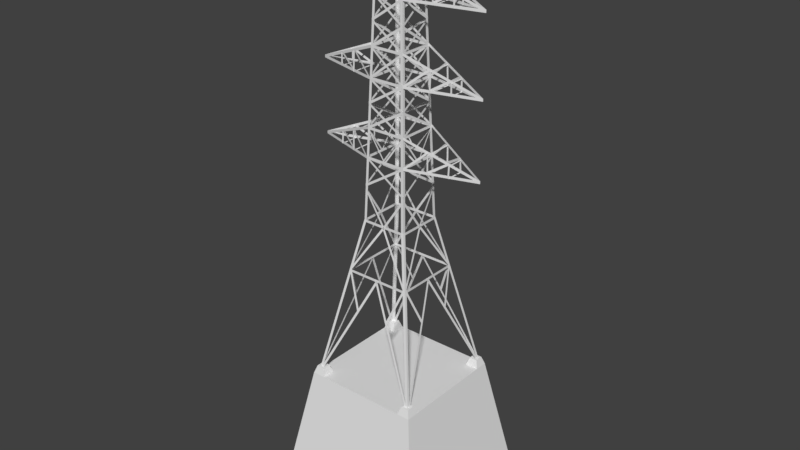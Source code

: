 # Source: generic_pylon_50m.blend  (saved by Blender 2.79.7; exported with 4.5.12 LTS)
import bpy
from mathutils import Matrix  # noqa: F401  (used for matrix-valued properties, if any)

bpy.ops.wm.read_factory_settings(use_empty=True)
scene = bpy.context.scene
scene.name = 'Scene'

# ---- collections
col_collection_1 = bpy.data.collections.new('Collection 1'); scene.collection.children.link(col_collection_1)

# ---- materials (node trees are filled in below, after node groups)
mat_material = bpy.data.materials.new('Material')
mat_material.alpha_threshold = 0.0
mat_material.use_transparent_shadow = False
mat_material.roughness = 0.5

# ---- node groups
ng_auto_smooth = bpy.data.node_groups.new('Auto Smooth', 'GeometryNodeTree')
_s = ng_auto_smooth.interface.new_socket(name='Geometry', in_out='OUTPUT', socket_type='NodeSocketGeometry')
_s = ng_auto_smooth.interface.new_socket(name='Geometry', in_out='INPUT', socket_type='NodeSocketGeometry')
_s = ng_auto_smooth.interface.new_socket(name='Angle', in_out='INPUT', socket_type='NodeSocketFloat')
_s.subtype = 'ANGLE'
_s.min_value = 0.0
_s.max_value = 3.142
ng_auto_smooth.is_modifier = True
_N = ng_auto_smooth.nodes; _L = ng_auto_smooth.links
n0 = _N.new('NodeGroupOutput'); n0.name = 'Group Output'; n0.location = (480, -100)
n1 = _N.new('NodeGroupInput'); n1.name = 'Group Input'; n1.location = (-420, -300)
n2 = _N.new('NodeGroupInput'); n2.name = 'Group Input.001'; n2.location = (-60, -100)
n3 = _N.new('GeometryNodeSetShadeSmooth'); n3.name = 'Set Shade Smooth'; n3.location = (120, -100)
n3.domain = 'EDGE'
n4 = _N.new('GeometryNodeSetShadeSmooth'); n4.name = 'Set Shade Smooth.001'; n4.location = (300, -100)
n5 = _N.new('GeometryNodeInputMeshEdgeAngle'); n5.name = 'Edge Angle'; n5.location = (-420, -220)
n6 = _N.new('GeometryNodeInputEdgeSmooth'); n6.name = 'Is Edge Smooth'; n6.location = (-60, -160)
n7 = _N.new('GeometryNodeInputShadeSmooth'); n7.name = 'Is Face Smooth'; n7.location = (-240, -340)
n8 = _N.new('FunctionNodeBooleanMath'); n8.name = 'Boolean Math'; n8.location = (-60, -220)
n9 = _N.new('FunctionNodeCompare'); n9.name = 'Compare'; n9.location = (-240, -180)
n9.operation = 'LESS_EQUAL'
_L.new(n5.outputs[0], n9.inputs[0])
_L.new(n4.outputs[0], n0.inputs[0])
_L.new(n1.outputs[1], n9.inputs[1])
_L.new(n9.outputs[0], n8.inputs[0])
_L.new(n7.outputs[0], n8.inputs[1])
_L.new(n2.outputs[0], n3.inputs[0])
_L.new(n6.outputs[0], n3.inputs[1])
_L.new(n3.outputs[0], n4.inputs[0])
_L.new(n8.outputs[0], n3.inputs[2])
n0.is_active_output = True

# ---- material node trees

# ---- world
world_world = bpy.data.worlds.new('World'); scene.world = world_world
world_world.color = (0.05088, 0.05088, 0.05088)
world_world.use_sun_shadow = False
world_world.sun_shadow_jitter_overblur = 0.0

# ---- meshes
me_pylon_mesh = bpy.data.meshes.new('Pylon.mesh')
me_pylon_mesh.from_pydata([(-6.3, 2e-07, -6.3), (-2.6, 18.4, -2.6), (6.3, 2e-07, -6.3), (2.6, 18.4, -2.6), (0.0, 12.6, -3.77), (-3.77, 12.6, -3.77), (3.77, 12.6, -3.77), (-2.1, 8.4, -4.6), (2.1, 8.4, -4.6), (0.0, 18.4, -2.6), (-1.6, 48.3, -1.6), (1.6, 48.3, -1.6), (-2.25, 28.4, -2.25), (-10.0, 25.2, 1e-06), (10.0, 25.2, 1e-06), (2.25, 28.4, -2.25), (-10.0, 33.6, 1.5e-06), (-1.98, 36.8, -1.98), (1.98, 36.8, -1.98), (10.0, 33.6, 1.5e-06), (-10.0, 42.0, 1.8e-06), (-1.7, 45.2, -1.7), (10.0, 42.0, 1.8e-06), (1.7, 45.2, -1.7), (-2.36, 25.2, -2.37), (2.48, 22.1, -2.48), (2.36, 25.2, -2.37), (-2.48, 22.1, -2.48), (0.0, 25.2, -2.37), (-2.08, 33.6, -2.1), (2.17, 31.0, -2.2), (2.08, 33.6, -2.1), (-2.17, 31.0, -2.2), (1.9, 39.4, 1.9), (-1.9, 39.4, 1.9), (1.8, 42.0, -1.8), (-1.8, 42.0, -1.8), (-4.7, 27.3, -1.6), (-4.7, 25.2, -1.6), (-6.8, 26.5, -0.9), (-6.8, 25.2, -1.0), (4.7, 27.3, -1.6), (4.7, 25.2, -1.6), (6.8, 26.5, -0.9), (6.8, 25.2, -1.0), (-4.7, 35.7, -1.3), (-4.7, 33.6, -1.4), (-6.8, 34.9, -0.8), (-6.8, 33.6, -0.8), (4.7, 35.7, -1.3), (4.7, 33.6, -1.4), (6.8, 34.9, -0.8), (6.8, 33.6, -0.8), (-4.7, 44.0, -1.1), (-4.7, 42.0, -1.1), (-6.8, 43.2, -0.6), (-6.8, 42.0, -0.7), (4.7, 44.0, -1.1), (4.7, 42.0, -1.1), (6.8, 43.2, -0.6), (6.8, 42.0, -0.7), (-6.3, -2e-07, 6.3), (-2.6, 18.4, 2.6), (6.3, -2e-07, 6.3), (2.6, 18.4, 2.6), (0.0, 12.6, 3.77), (-3.77, 12.6, 3.77), (3.77, 12.6, 3.77), (-2.1, 8.4, 4.6), (2.1, 8.4, 4.6), (0.0, 18.4, 2.6), (-1.6, 48.3, 1.6), (1.6, 48.3, 1.6), (-2.25, 28.4, 2.25), (2.25, 28.4, 2.25), (-1.98, 36.8, 1.98), (1.98, 36.8, 1.98), (-1.7, 45.2, 1.7), (1.7, 45.2, 1.7), (-2.36, 25.2, 2.37), (2.48, 22.1, 2.48), (2.36, 25.2, 2.37), (-2.48, 22.1, 2.48), (0.0, 25.2, 2.37), (-2.08, 33.6, 2.1), (2.17, 31.0, 2.2), (2.08, 33.6, 2.1), (-2.17, 31.0, 2.2), (1.9, 39.4, -1.9), (-1.9, 39.4, -1.9), (1.8, 42.0, 1.8), (-1.8, 42.0, 1.8), (-4.7, 27.3, 1.6), (-4.7, 25.2, 1.6), (-6.8, 26.5, 0.9), (-6.8, 25.2, 1.0), (4.7, 27.3, 1.6), (4.7, 25.2, 1.6), (6.8, 26.5, 0.9), (6.8, 25.2, 1.0), (-4.7, 35.7, 1.3), (-4.7, 33.6, 1.4), (-6.8, 34.9, 0.8), (-6.8, 33.6, 0.8), (4.7, 35.7, 1.3), (4.7, 33.6, 1.4), (6.8, 34.9, 0.8), (6.8, 33.6, 0.8), (-4.7, 44.0, 1.1), (-4.7, 42.0, 1.1), (-6.8, 43.2, 0.6), (-6.8, 42.0, 0.7), (4.7, 44.0, 1.1), (4.7, 42.0, 1.1), (6.8, 43.2, 0.6), (6.8, 42.0, 0.7), (3.77, 12.6, 5e-07), (-3.77, 12.6, 5e-07), (-4.6, 8.4, -2.1), (4.6, 8.4, 2.1), (4.6, 8.4, -2.1), (-4.6, 8.4, 2.1), (2.6, 18.4, 8e-07), (-2.6, 18.4, 8e-07), (-6.0, -2e-07, 6.3), (-2.3, 18.4, 2.6), (6.0, -2e-07, 6.3), (2.3, 18.4, 2.6), (-6.0, 2e-07, -6.3), (-2.3, 18.4, -2.6), (6.0, 2e-07, -6.3), (2.3, 18.4, -2.6), (-1.3, 48.3, 1.6), (-1.3, 48.3, -1.6), (1.3, 48.3, 1.6), (1.3, 48.3, -1.6), (0.3, 12.6, 3.77), (0.3, 12.6, -3.77), (-0.3, 12.6, 3.77), (-0.3, 12.6, -3.77), (-3.5, 12.6, 3.77), (-1.8, 8.4, 4.6), (-3.5, 12.6, -3.77), (-1.8, 8.4, -4.6), (3.5, 12.6, 3.77), (1.8, 8.4, 4.6), (3.5, 12.6, -3.77), (1.8, 8.4, -4.6), (-3.77, 12.3, -3.77), (3.77, 12.3, -3.77), (-3.77, 12.3, 3.77), (3.77, 12.3, 3.77), (0.3, 18.4, 2.6), (0.3, 18.4, -2.6), (-0.3, 18.4, 2.6), (-0.3, 18.4, -2.6), (-2.6, 18.1, 2.6), (2.6, 18.1, 2.6), (-2.6, 18.1, -2.6), (2.6, 18.1, -2.6), (-2.25, 28.7, -2.25), (-10.0, 25.5, 1e-06), (10.0, 25.5, 1e-06), (2.25, 28.7, -2.25), (-10.0, 33.9, 1.5e-06), (-1.98, 37.1, -1.98), (1.98, 37.1, -1.98), (10.0, 33.9, 1.5e-06), (-10.0, 42.3, 1.8e-06), (-1.7, 45.5, -1.7), (10.0, 42.3, 1.8e-06), (1.7, 45.5, -1.7), (1.8, 42.3, 1.8), (-1.8, 42.3, 1.8), (1.8, 42.3, -1.8), (-1.8, 42.3, -1.8), (2.08, 33.9, 2.1), (-2.08, 33.9, 2.1), (2.08, 33.9, -2.1), (-2.08, 33.9, -2.1), (2.36, 25.5, 2.37), (-2.36, 25.5, 2.37), (2.36, 25.5, -2.37), (-2.36, 25.5, -2.37), (1.7, 45.5, 1.7), (-1.7, 45.5, 1.7), (1.98, 37.1, 1.98), (-1.98, 37.1, 1.98), (2.25, 28.7, 2.25), (-2.25, 28.7, 2.25), (-1.6, 48.6, -1.6), (1.6, 48.6, -1.6), (2.48, 22.4, -2.48), (-2.48, 22.4, -2.48), (2.17, 31.3, -2.2), (-2.17, 31.3, -2.2), (-1.6, 48.6, 1.6), (1.6, 48.6, 1.6), (2.48, 22.4, 2.48), (-2.48, 22.4, 2.48), (2.17, 31.3, 2.2), (-2.17, 31.3, 2.2), (1.9, 39.7, 1.9), (-1.9, 39.7, 1.9), (-1.9, 39.7, -1.9), (1.9, 39.7, -1.9), (0.0, 50.1, 0.3), (-1.3, 48.6, 1.6), (0.0, 50.4, 2.3e-06), (1.3, 48.6, 1.6), (-1.3, 48.6, -1.6), (1.3, 48.6, -1.6), (0.0, 50.1, -0.2), (-2.48, 21.7, 2.48), (-2.48, 21.7, -2.48), (2.48, 21.7, 2.48), (2.48, 21.7, -2.48), (-4.7, 25.5, -1.6), (-6.8, 26.8, -0.9), (4.7, 25.5, -1.6), (6.8, 26.8, -0.9), (-4.7, 33.9, -1.4), (-6.8, 35.2, -0.8), (4.7, 33.9, -1.4), (6.8, 35.2, -0.8), (-4.7, 42.3, -1.1), (-6.8, 43.5, -0.6), (4.7, 42.3, -1.1), (6.8, 43.5, -0.6), (-4.7, 25.5, 1.6), (-6.8, 26.8, 0.9), (4.7, 25.5, 1.6), (6.8, 26.8, 0.9), (-4.7, 33.9, 1.4), (-6.8, 35.2, 0.8), (4.7, 33.9, 1.4), (6.8, 35.2, 0.8), (-4.7, 42.3, 1.1), (-6.8, 43.5, 0.6), (4.7, 42.3, 1.1), (6.8, 43.5, 0.6), (4.7, 44.3, 1.1), (-4.7, 44.3, 1.1), (4.7, 36.0, 1.3), (-4.7, 36.0, 1.3), (4.7, 27.6, 1.6), (-4.7, 27.6, 1.6), (0.0, 25.5, 2.37), (4.7, 44.3, -1.1), (-4.7, 44.3, -1.1), (4.7, 36.0, -1.3), (-4.7, 36.0, -1.3), (4.7, 27.6, -1.6), (-4.7, 27.6, -1.6), (0.0, 25.5, -2.37), (-4.9, 27.3, -1.6), (-4.9, 25.2, -1.6), (-7.0, 26.5, -0.9), (-7.0, 25.2, -1.0), (-4.9, 35.7, -1.3), (-4.9, 33.6, -1.4), (-7.0, 34.9, -0.8), (-7.0, 33.6, -0.8), (-4.9, 44.0, -1.1), (-4.9, 42.0, -1.1), (-7.0, 43.2, -0.6), (-7.0, 42.0, -0.7), (-4.9, 27.3, 1.6), (-4.9, 25.2, 1.6), (-7.0, 26.5, 0.9), (-7.0, 25.2, 1.0), (-4.9, 35.7, 1.3), (-4.9, 33.6, 1.4), (-7.0, 34.9, 0.8), (-7.0, 33.6, 0.8), (-4.9, 44.0, 1.1), (-4.9, 42.0, 1.1), (-7.0, 43.2, 0.6), (-7.0, 42.0, 0.7), (4.9, 27.3, -1.6), (4.9, 25.2, -1.6), (7.0, 26.5, -0.9), (7.0, 25.2, -1.0), (4.9, 35.7, -1.3), (4.9, 33.6, -1.4), (7.0, 34.9, -0.8), (7.0, 33.6, -0.8), (4.9, 44.0, -1.1), (4.9, 42.0, -1.1), (7.0, 43.2, -0.6), (7.0, 42.0, -0.7), (4.9, 27.3, 1.6), (4.9, 25.2, 1.6), (7.0, 26.5, 0.9), (7.0, 25.2, 1.0), (4.9, 35.7, 1.3), (4.9, 33.6, 1.4), (7.0, 34.9, 0.8), (7.0, 33.6, 0.8), (4.9, 44.0, 1.1), (4.9, 42.0, 1.1), (7.0, 43.2, 0.6), (7.0, 42.0, 0.7), (2.36, 25.5, 1e-06), (-2.36, 25.5, 1e-06), (2.6, 18.4, 0.3), (-2.6, 18.4, 0.3), (2.6, 18.4, -0.3), (-2.6, 18.4, -0.3), (0.2, 50.1, 2.3e-06), (1.6, 48.6, 1.3), (1.6, 48.6, -1.3), (-1.6, 48.6, 1.3), (-1.6, 48.6, -1.3), (-0.3, 50.1, 2.3e-06), (3.77, 12.6, 3.5), (-3.77, 12.6, 3.5), (3.77, 12.6, -3.5), (-3.77, 12.6, -3.5), (4.6, 8.4, 1.8), (-4.6, 8.4, 1.8), (4.6, 8.4, -1.8), (-4.6, 8.4, -1.8), (3.77, 12.6, -0.3), (-3.77, 12.6, -0.3), (3.77, 12.6, 0.3), (-3.77, 12.6, 0.3), (1.6, 48.3, 1.3), (-1.6, 48.3, 1.3), (1.6, 48.3, -1.3), (-1.6, 48.3, -1.3), (2.6, 18.4, 2.3), (6.3, -2e-07, 6.0), (2.6, 18.4, -2.3), (6.3, 2e-07, -6.0), (-2.6, 18.4, 2.3), (-6.3, -2e-07, 6.0), (-2.6, 18.4, -2.3), (-6.3, 2e-07, -6.0), (-2.36, 25.2, 1e-06), (2.36, 25.2, 1e-06)], [], [(62, 61, 124, 125), (64, 127, 126, 63), (128, 0, 1, 129), (3, 2, 130, 131), (71, 62, 125, 132), (10, 133, 129, 1), (72, 134, 127, 64), (11, 3, 131, 135), (65, 61, 124, 136), (4, 137, 128, 0), (63, 65, 138, 126), (2, 130, 139, 4), (68, 141, 140, 66), (7, 5, 142, 143), (69, 67, 144, 145), (8, 147, 146, 6), (6, 149, 148, 5), (67, 66, 150, 151), (70, 66, 140, 152), (9, 153, 142, 5), (70, 154, 144, 67), (9, 6, 146, 155), (64, 62, 156, 157), (3, 159, 158, 1), (13, 12, 160, 161), (15, 14, 162, 163), (17, 16, 164, 165), (19, 18, 166, 167), (21, 169, 168, 20), (23, 22, 170, 171), (90, 172, 170, 22), (91, 20, 168, 173), (35, 22, 170, 174), (36, 175, 168, 20), (86, 176, 167, 19), (84, 177, 164, 16), (31, 19, 167, 178), (29, 179, 164, 16), (81, 180, 162, 14), (79, 13, 161, 181), (26, 182, 162, 14), (24, 13, 161, 183), (78, 184, 170, 22), (77, 20, 168, 185), (76, 186, 167, 19), (75, 16, 164, 187), (74, 188, 162, 14), (73, 13, 161, 189), (11, 10, 190, 191), (25, 24, 183, 192), (27, 193, 182, 26), (30, 194, 179, 29), (32, 195, 178, 31), (72, 197, 196, 71), (80, 198, 181, 79), (82, 81, 180, 199), (85, 200, 177, 84), (87, 86, 176, 201), (91, 90, 172, 173), (36, 175, 174, 35), (86, 84, 177, 176), (31, 178, 179, 29), (81, 180, 181, 79), (26, 24, 183, 182), (77, 185, 197, 72), (78, 71, 196, 184), (91, 173, 184, 78), (90, 77, 185, 172), (84, 177, 186, 76), (86, 75, 187, 176), (78, 77, 185, 184), (76, 186, 187, 75), (85, 73, 189, 200), (87, 201, 188, 74), (74, 188, 189, 73), (21, 169, 191, 11), (23, 10, 190, 171), (36, 23, 171, 175), (35, 174, 169, 21), (29, 18, 166, 179), (31, 17, 165, 178), (23, 171, 169, 21), (18, 166, 165, 17), (30, 12, 160, 194), (32, 195, 163, 15), (15, 12, 160, 163), (75, 33, 202, 187), (76, 186, 203, 34), (91, 173, 202, 33), (90, 34, 203, 172), (89, 18, 166, 204), (88, 17, 165, 205), (89, 35, 174, 204), (88, 205, 175, 36), (196, 207, 206, 208), (208, 206, 209, 197), (208, 212, 210, 190), (191, 211, 212, 208), (82, 213, 154, 70), (27, 9, 155, 214), (80, 70, 152, 215), (25, 216, 153, 9), (39, 218, 217, 38), (43, 220, 219, 42), (47, 222, 221, 46), (51, 50, 223, 224), (55, 54, 225, 226), (59, 58, 227, 228), (94, 93, 229, 230), (98, 232, 231, 97), (102, 234, 233, 101), (106, 105, 235, 236), (110, 109, 237, 238), (114, 240, 239, 113), (112, 90, 172, 241), (108, 242, 173, 91), (104, 243, 176, 86), (100, 84, 177, 244), (96, 245, 180, 81), (92, 79, 181, 246), (83, 74, 188, 247), (83, 247, 189, 73), (57, 35, 174, 248), (53, 249, 175, 36), (49, 31, 178, 250), (45, 251, 179, 29), (41, 26, 182, 252), (37, 253, 183, 24), (28, 254, 163, 15), (28, 12, 160, 254), (38, 256, 255, 37), (40, 258, 257, 39), (46, 260, 259, 45), (48, 262, 261, 47), (54, 264, 263, 53), (56, 266, 265, 55), (93, 92, 267, 268), (95, 94, 269, 270), (101, 100, 271, 272), (103, 102, 273, 274), (109, 108, 275, 276), (111, 110, 277, 278), (42, 41, 279, 280), (44, 43, 281, 282), (50, 49, 283, 284), (52, 51, 285, 286), (58, 57, 287, 288), (60, 59, 289, 290), (97, 292, 291, 96), (99, 294, 293, 98), (105, 296, 295, 104), (107, 298, 297, 106), (113, 300, 299, 112), (115, 302, 301, 114), (340, 15, 163, 303), (340, 303, 188, 74), (339, 304, 160, 12), (339, 73, 189, 304), (80, 215, 305, 122), (82, 123, 306, 213), (25, 122, 307, 216), (27, 214, 308, 123), (197, 310, 309, 208), (208, 309, 311, 191), (208, 314, 312, 196), (190, 313, 314, 208), (33, 35, 174, 202), (88, 205, 172, 90), (33, 18, 166, 202), (88, 205, 186, 76), (91, 173, 204, 89), (36, 34, 203, 175), (75, 187, 204, 89), (17, 34, 203, 165), (74, 15, 163, 188), (30, 74, 188, 194), (85, 200, 163, 15), (76, 186, 166, 18), (78, 184, 171, 23), (86, 176, 166, 18), (31, 76, 186, 178), (90, 23, 171, 172), (35, 78, 184, 174), (78, 11, 191, 184), (23, 72, 197, 171), (73, 189, 160, 12), (32, 73, 189, 195), (87, 12, 160, 201), (75, 17, 165, 187), (77, 21, 169, 185), (84, 177, 165, 17), (29, 179, 187, 75), (91, 173, 169, 21), (36, 77, 185, 175), (77, 185, 190, 10), (21, 71, 196, 169), (81, 26, 182, 180), (79, 181, 183, 24), (86, 176, 178, 31), (84, 29, 179, 177), (35, 174, 172, 90), (36, 91, 173, 175), (32, 84, 177, 195), (87, 201, 179, 29), (27, 79, 181, 193), (82, 199, 183, 24), (71, 196, 190, 10), (30, 194, 176, 86), (85, 31, 178, 200), (25, 192, 180, 81), (80, 26, 182, 198), (72, 11, 191, 197), (64, 157, 159, 3), (62, 1, 158, 156), (122, 67, 315, 307), (123, 308, 316, 66), (122, 305, 317, 6), (123, 5, 318, 306), (66, 5, 148, 150), (67, 151, 149, 6), (119, 319, 315, 67), (121, 66, 316, 320), (120, 6, 317, 321), (118, 322, 318, 5), (63, 332, 323, 116), (61, 117, 324, 336), (116, 325, 334, 2), (338, 326, 117, 0), (72, 64, 331, 327), (71, 328, 335, 62), (11, 329, 333, 3), (10, 1, 337, 330), (64, 63, 332, 331), (3, 333, 334, 2), (62, 335, 336, 61), (1, 0, 338, 337), (108, 53, 263, 275), (110, 55, 265, 277), (100, 45, 259, 271), (102, 47, 261, 273), (94, 39, 257, 269), (92, 37, 255, 267), (111, 278, 266, 56), (109, 276, 264, 54), (103, 274, 262, 48), (101, 272, 260, 46), (95, 270, 258, 40), (93, 268, 256, 38), (112, 299, 287, 57), (114, 301, 289, 59), (104, 295, 283, 49), (106, 297, 285, 51), (98, 293, 281, 43), (96, 291, 279, 41), (113, 58, 288, 300), (115, 60, 290, 302), (105, 50, 284, 296), (107, 52, 286, 298), (97, 42, 280, 292), (99, 44, 282, 294)])
_uv = me_pylon_mesh.uv_layers.new(name='UVMap')
_uv.uv.foreach_set('vector', [0.6481, 0.4411, 0.8675, 0.4411, 0.8675, 0.6605, 0.6481, 0.6605, 0.6481, 0.4411, 0.8675, 0.4411, 0.8675, 0.6605, 0.6481, 0.6605, 0.6481, 0.4411, 0.8675, 0.4411, 0.8675, 0.6605, 0.6481, 0.6605, 0.6481, 0.4411, 0.8675, 0.4411, 0.8675, 0.6605, 0.6481, 0.6605, 0.6481, 0.4411, 0.8675, 0.4411, 0.8675, 0.6605, 0.6481, 0.6605, 0.6481, 0.4411, 0.8675, 0.4411, 0.8675, 0.6605, 0.6481, 0.6605, 0.6481, 0.4411, 0.8675, 0.4411, 0.8675, 0.6605, 0.6481, 0.6605, 0.6481, 0.4411, 0.8675, 0.4411, 0.8675, 0.6605, 0.6481, 0.6605, 0.6481, 0.4411, 0.6481, 0.6605, 0.8675, 0.6605, 0.8675, 0.4411, 0.6481, 0.4411, 0.6481, 0.6605, 0.8675, 0.6605, 0.8675, 0.4411, 0.6481, 0.4411, 0.6481, 0.6605, 0.8675, 0.6605, 0.8675, 0.4411, 0.6481, 0.4411, 0.6481, 0.6605, 0.8675, 0.6605, 0.8675, 0.4411, 0.6481, 0.4411, 0.8675, 0.4411, 0.8675, 0.6605, 0.6481, 0.6605, 0.6481, 0.4411, 0.8675, 0.4411, 0.8675, 0.6605, 0.6481, 0.6605, 0.6481, 0.4411, 0.8675, 0.4411, 0.8675, 0.6605, 0.6481, 0.6605, 0.6481, 0.4411, 0.8675, 0.4411, 0.8675, 0.6605, 0.6481, 0.6605, 0.6481, 0.4411, 0.8675, 0.4411, 0.8675, 0.6605, 0.6481, 0.6605, 0.6481, 0.4411, 0.8675, 0.4411, 0.8675, 0.6605, 0.6481, 0.6605, 0.6481, 0.4411, 0.8675, 0.4411, 0.8675, 0.6605, 0.6481, 0.6605, 0.6481, 0.4411, 0.8675, 0.4411, 0.8675, 0.6605, 0.6481, 0.6605, 0.6481, 0.4411, 0.8675, 0.4411, 0.8675, 0.6605, 0.6481, 0.6605, 0.6481, 0.4411, 0.8675, 0.4411, 0.8675, 0.6605, 0.6481, 0.6605, 0.6481, 0.4411, 0.8675, 0.4411, 0.8675, 0.6605, 0.6481, 0.6605, 0.6481, 0.4411, 0.8675, 0.4411, 0.8675, 0.6605, 0.6481, 0.6605, 0.6481, 0.4411, 0.8675, 0.4411, 0.8675, 0.6605, 0.6481, 0.6605, 0.6481, 0.4411, 0.8675, 0.4411, 0.8675, 0.6605, 0.6481, 0.6605, 0.6481, 0.4411, 0.8675, 0.4411, 0.8675, 0.6605, 0.6481, 0.6605, 0.6481, 0.4411, 0.8675, 0.4411, 0.8675, 0.6605, 0.6481, 0.6605, 0.6481, 0.4411, 0.8675, 0.4411, 0.8675, 0.6605, 0.6481, 0.6605, 0.6481, 0.4411, 0.8675, 0.4411, 0.8675, 0.6605, 0.6481, 0.6605, 0.6481, 0.4411, 0.8675, 0.4411, 0.8675, 0.6605, 0.6481, 0.6605, 0.6481, 0.4411, 0.8675, 0.4411, 0.8675, 0.6605, 0.6481, 0.6605, 0.6481, 0.4411, 0.8675, 0.4411, 0.8675, 0.6605, 0.6481, 0.6605, 0.6481, 0.4411, 0.8675, 0.4411, 0.8675, 0.6605, 0.6481, 0.6605, 0.6481, 0.4411, 0.6481, 0.6605, 0.8675, 0.6605, 0.8675, 0.4411, 0.6481, 0.4411, 0.8675, 0.4411, 0.8675, 0.6605, 0.6481, 0.6605, 0.6481, 0.4411, 0.6481, 0.6605, 0.8675, 0.6605, 0.8675, 0.4411, 0.6481, 0.4411, 0.6481, 0.6605, 0.8675, 0.6605, 0.8675, 0.4411, 0.6481, 0.4411, 0.8675, 0.4411, 0.8675, 0.6605, 0.6481, 0.6605, 0.6481, 0.4411, 0.8675, 0.4411, 0.8675, 0.6605, 0.6481, 0.6605, 0.6481, 0.4411, 0.6481, 0.6605, 0.8675, 0.6605, 0.8675, 0.4411, 0.6481, 0.4411, 0.6481, 0.6605, 0.8675, 0.6605, 0.8675, 0.4411, 0.6481, 0.4411, 0.8675, 0.4411, 0.8675, 0.6605, 0.6481, 0.6605, 0.6481, 0.4411, 0.8675, 0.4411, 0.8675, 0.6605, 0.6481, 0.6605, 0.6481, 0.4411, 0.6481, 0.6605, 0.8675, 0.6605, 0.8675, 0.4411, 0.6481, 0.4411, 0.6481, 0.6605, 0.8675, 0.6605, 0.8675, 0.4411, 0.6481, 0.4411, 0.8675, 0.4411, 0.8675, 0.6605, 0.6481, 0.6605, 0.6481, 0.4411, 0.8675, 0.4411, 0.8675, 0.6605, 0.6481, 0.6605, 0.6481, 0.4411, 0.8675, 0.4411, 0.8675, 0.6605, 0.6481, 0.6605, 0.6481, 0.4411, 0.6481, 0.6605, 0.8675, 0.6605, 0.8675, 0.4411, 0.6481, 0.4411, 0.6481, 0.6605, 0.8675, 0.6605, 0.8675, 0.4411, 0.6481, 0.4411, 0.6481, 0.6605, 0.8675, 0.6605, 0.8675, 0.4411, 0.6481, 0.4411, 0.8675, 0.4411, 0.8675, 0.6605, 0.6481, 0.6605, 0.6481, 0.4411, 0.8675, 0.4411, 0.8675, 0.6605, 0.6481, 0.6605, 0.6481, 0.4411, 0.6481, 0.6605, 0.8675, 0.6605, 0.8675, 0.4411, 0.6481, 0.4411, 0.6481, 0.6605, 0.8675, 0.6605, 0.8675, 0.4411, 0.6481, 0.4411, 0.8675, 0.4411, 0.8675, 0.6605, 0.6481, 0.6605, 0.6481, 0.4411, 0.8675, 0.4411, 0.8675, 0.6605, 0.6481, 0.6605, 0.6481, 0.4411, 0.6481, 0.6605, 0.8675, 0.6605, 0.8675, 0.4411, 0.6481, 0.4411, 0.6481, 0.6605, 0.8675, 0.6605, 0.8675, 0.4411, 0.6481, 0.4411, 0.8675, 0.4411, 0.8675, 0.6605, 0.6481, 0.6605, 0.6481, 0.4411, 0.8675, 0.4411, 0.8675, 0.6605, 0.6481, 0.6605, 0.6481, 0.4411, 0.8675, 0.4411, 0.8675, 0.6605, 0.6481, 0.6605, 0.6481, 0.4411, 0.8675, 0.4411, 0.8675, 0.6605, 0.6481, 0.6605, 0.6481, 0.4411, 0.8675, 0.4411, 0.8675, 0.6605, 0.6481, 0.6605, 0.6481, 0.4411, 0.8675, 0.4411, 0.8675, 0.6605, 0.6481, 0.6605, 0.6481, 0.4411, 0.6481, 0.6605, 0.8675, 0.6605, 0.8675, 0.4411, 0.6481, 0.4411, 0.6481, 0.6605, 0.8675, 0.6605, 0.8675, 0.4411, 0.6481, 0.4411, 0.6481, 0.6605, 0.8675, 0.6605, 0.8675, 0.4411, 0.6481, 0.4411, 0.6481, 0.6605, 0.8675, 0.6605, 0.8675, 0.4411, 0.6481, 0.4411, 0.8675, 0.4411, 0.8675, 0.6605, 0.6481, 0.6605, 0.6481, 0.4411, 0.6481, 0.6605, 0.8675, 0.6605, 0.8675, 0.4411, 0.6481, 0.4411, 0.8675, 0.4411, 0.8675, 0.6605, 0.6481, 0.6605, 0.6481, 0.4411, 0.8675, 0.4411, 0.8675, 0.6605, 0.6481, 0.6605, 0.6481, 0.4411, 0.8675, 0.4411, 0.8675, 0.6605, 0.6481, 0.6605, 0.6481, 0.4411, 0.6481, 0.6605, 0.8675, 0.6605, 0.8675, 0.4411, 0.6481, 0.4411, 0.6481, 0.6605, 0.8675, 0.6605, 0.8675, 0.4411, 0.6481, 0.4411, 0.6481, 0.6605, 0.8675, 0.6605, 0.8675, 0.4411, 0.6481, 0.4411, 0.6481, 0.6605, 0.8675, 0.6605, 0.8675, 0.4411, 0.6481, 0.4411, 0.6481, 0.6605, 0.8675, 0.6605, 0.8675, 0.4411, 0.6481, 0.4411, 0.8675, 0.4411, 0.8675, 0.6605, 0.6481, 0.6605, 0.6481, 0.4411, 0.8675, 0.4411, 0.8675, 0.6605, 0.6481, 0.6605, 0.6481, 0.4411, 0.8675, 0.4411, 0.8675, 0.6605, 0.6481, 0.6605, 0.6481, 0.4411, 0.6481, 0.6605, 0.8675, 0.6605, 0.8675, 0.4411, 0.6481, 0.4411, 0.6481, 0.6605, 0.8675, 0.6605, 0.8675, 0.4411, 0.6481, 0.4411, 0.8675, 0.4411, 0.8675, 0.6605, 0.6481, 0.6605, 0.6481, 0.4411, 0.8675, 0.4411, 0.8675, 0.6605, 0.6481, 0.6605, 0.6481, 0.4411, 0.8675, 0.4411, 0.8675, 0.6605, 0.6481, 0.6605, 0.6481, 0.4411, 0.8675, 0.4411, 0.8675, 0.6605, 0.6481, 0.6605, 0.6481, 0.4411, 0.8675, 0.4411, 0.8675, 0.6605, 0.6481, 0.6605, 0.6481, 0.4411, 0.6481, 0.6605, 0.8675, 0.6605, 0.8675, 0.4411, 0.6481, 0.4411, 0.8675, 0.4411, 0.8675, 0.6605, 0.6481, 0.6605, 0.6481, 0.4411, 0.8675, 0.4411, 0.8675, 0.6605, 0.6481, 0.6605, 0.6481, 0.4411, 0.8675, 0.4411, 0.8675, 0.6605, 0.6481, 0.6605, 0.6481, 0.4411, 0.8675, 0.4411, 0.8675, 0.6605, 0.6481, 0.6605, 0.6481, 0.4411, 0.8675, 0.4411, 0.8675, 0.6605, 0.6481, 0.6605, 0.6481, 0.4411, 0.8675, 0.4411, 0.8675, 0.6605, 0.6481, 0.6605, 0.6481, 0.4411, 0.8675, 0.4411, 0.8675, 0.6605, 0.6481, 0.6605, 0.6481, 0.4411, 0.8675, 0.4411, 0.8675, 0.6605, 0.6481, 0.6605, 0.6481, 0.4411, 0.8675, 0.4411, 0.8675, 0.6605, 0.6481, 0.6605, 0.6481, 0.4411, 0.8675, 0.4411, 0.8675, 0.6605, 0.6481, 0.6605, 0.6481, 0.4411, 0.8675, 0.4411, 0.8675, 0.6605, 0.6481, 0.6605, 0.6481, 0.4411, 0.8675, 0.4411, 0.8675, 0.6605, 0.6481, 0.6605, 0.6481, 0.4411, 0.6481, 0.6605, 0.8675, 0.6605, 0.8675, 0.4411, 0.6481, 0.4411, 0.8675, 0.4411, 0.8675, 0.6605, 0.6481, 0.6605, 0.6481, 0.4411, 0.8675, 0.4411, 0.8675, 0.6605, 0.6481, 0.6605, 0.6481, 0.4411, 0.6481, 0.6605, 0.8675, 0.6605, 0.8675, 0.4411, 0.6481, 0.4411, 0.8675, 0.4411, 0.8675, 0.6605, 0.6481, 0.6605, 0.6481, 0.4411, 0.8675, 0.4411, 0.8675, 0.6605, 0.6481, 0.6605, 0.6481, 0.4411, 0.8675, 0.4411, 0.8675, 0.6605, 0.6481, 0.6605, 0.6481, 0.4411, 0.6481, 0.6605, 0.8675, 0.6605, 0.8675, 0.4411, 0.6481, 0.4411, 0.6481, 0.6605, 0.8675, 0.6605, 0.8675, 0.4411, 0.6481, 0.4411, 0.8675, 0.4411, 0.8675, 0.6605, 0.6481, 0.6605, 0.6481, 0.4411, 0.8675, 0.4411, 0.8675, 0.6605, 0.6481, 0.6605, 0.6481, 0.4411, 0.8675, 0.4411, 0.8675, 0.6605, 0.6481, 0.6605, 0.6481, 0.4411, 0.8675, 0.4411, 0.8675, 0.6605, 0.6481, 0.6605, 0.6481, 0.4411, 0.6481, 0.6605, 0.8675, 0.6605, 0.8675, 0.4411, 0.6481, 0.4411, 0.6481, 0.6605, 0.8675, 0.6605, 0.8675, 0.4411, 0.6481, 0.4411, 0.8675, 0.4411, 0.8675, 0.6605, 0.6481, 0.6605, 0.6481, 0.4411, 0.8675, 0.4411, 0.8675, 0.6605, 0.6481, 0.6605, 0.6481, 0.4411, 0.6481, 0.6605, 0.8675, 0.6605, 0.8675, 0.4411, 0.6481, 0.4411, 0.6481, 0.6605, 0.8675, 0.6605, 0.8675, 0.4411, 0.6481, 0.4411, 0.6481, 0.6605, 0.8675, 0.6605, 0.8675, 0.4411, 0.6481, 0.4411, 0.6481, 0.6605, 0.8675, 0.6605, 0.8675, 0.4411, 0.6481, 0.4411, 0.8675, 0.4411, 0.8675, 0.6605, 0.6481, 0.6605, 0.6481, 0.4411, 0.8675, 0.4411, 0.8675, 0.6605, 0.6481, 0.6605, 0.6481, 0.4411, 0.8675, 0.4411, 0.8675, 0.6605, 0.6481, 0.6605, 0.6481, 0.4411, 0.8675, 0.4411, 0.8675, 0.6605, 0.6481, 0.6605, 0.6481, 0.4411, 0.6481, 0.6605, 0.8675, 0.6605, 0.8675, 0.4411, 0.6481, 0.4411, 0.6481, 0.6605, 0.8675, 0.6605, 0.8675, 0.4411, 0.6481, 0.4411, 0.8675, 0.4411, 0.8675, 0.6605, 0.6481, 0.6605, 0.6481, 0.4411, 0.8675, 0.4411, 0.8675, 0.6605, 0.6481, 0.6605, 0.6481, 0.4411, 0.8675, 0.4411, 0.8675, 0.6605, 0.6481, 0.6605, 0.6481, 0.4411, 0.8675, 0.4411, 0.8675, 0.6605, 0.6481, 0.6605, 0.6481, 0.4411, 0.8675, 0.4411, 0.8675, 0.6605, 0.6481, 0.6605, 0.6481, 0.4411, 0.8675, 0.4411, 0.8675, 0.6605, 0.6481, 0.6605, 0.6481, 0.4411, 0.8675, 0.4411, 0.8675, 0.6605, 0.6481, 0.6605, 0.6481, 0.4411, 0.8675, 0.4411, 0.8675, 0.6605, 0.6481, 0.6605, 0.6481, 0.4411, 0.8675, 0.4411, 0.8675, 0.6605, 0.6481, 0.6605, 0.6481, 0.4411, 0.8675, 0.4411, 0.8675, 0.6605, 0.6481, 0.6605, 0.6481, 0.4411, 0.8675, 0.4411, 0.8675, 0.6605, 0.6481, 0.6605, 0.6481, 0.4411, 0.8675, 0.4411, 0.8675, 0.6605, 0.6481, 0.6605, 0.6481, 0.4411, 0.8675, 0.4411, 0.8675, 0.6605, 0.6481, 0.6605, 0.6481, 0.4411, 0.8675, 0.4411, 0.8675, 0.6605, 0.6481, 0.6605, 0.6481, 0.4411, 0.8675, 0.4411, 0.8675, 0.6605, 0.6481, 0.6605, 0.6481, 0.4411, 0.8675, 0.4411, 0.8675, 0.6605, 0.6481, 0.6605, 0.6481, 0.4411, 0.8675, 0.4411, 0.8675, 0.6605, 0.6481, 0.6605, 0.6481, 0.4411, 0.8675, 0.4411, 0.8675, 0.6605, 0.6481, 0.6605, 0.6481, 0.4411, 0.8675, 0.4411, 0.8675, 0.6605, 0.6481, 0.6605, 0.6481, 0.4411, 0.8675, 0.4411, 0.8675, 0.6605, 0.6481, 0.6605, 0.6481, 0.4411, 0.8675, 0.4411, 0.8675, 0.6605, 0.6481, 0.6605, 0.6481, 0.4411, 0.8675, 0.4411, 0.8675, 0.6605, 0.6481, 0.6605, 0.6481, 0.4411, 0.8675, 0.4411, 0.8675, 0.6605, 0.6481, 0.6605, 0.6481, 0.4411, 0.8675, 0.4411, 0.8675, 0.6605, 0.6481, 0.6605, 0.6481, 0.4411, 0.6481, 0.6605, 0.8675, 0.6605, 0.8675, 0.4411, 0.6481, 0.4411, 0.6481, 0.6605, 0.8675, 0.6605, 0.8675, 0.4411, 0.6481, 0.4411, 0.6481, 0.6605, 0.8675, 0.6605, 0.8675, 0.4411, 0.6481, 0.4411, 0.6481, 0.6605, 0.8675, 0.6605, 0.8675, 0.4411, 0.6481, 0.4411, 0.8675, 0.4411, 0.8675, 0.6605, 0.6481, 0.6605, 0.6481, 0.4411, 0.8675, 0.4411, 0.8675, 0.6605, 0.6481, 0.6605, 0.6481, 0.4411, 0.8675, 0.4411, 0.8675, 0.6605, 0.6481, 0.6605, 0.6481, 0.4411, 0.8675, 0.4411, 0.8675, 0.6605, 0.6481, 0.6605, 0.6481, 0.4411, 0.8675, 0.4411, 0.8675, 0.6605, 0.6481, 0.6605, 0.6481, 0.4411, 0.8675, 0.4411, 0.8675, 0.6605, 0.6481, 0.6605, 0.6481, 0.4411, 0.8675, 0.4411, 0.8675, 0.6605, 0.6481, 0.6605, 0.6481, 0.4411, 0.8675, 0.4411, 0.8675, 0.6605, 0.6481, 0.6605, 0.6481, 0.4411, 0.6481, 0.6605, 0.8675, 0.6605, 0.8675, 0.4411, 0.6481, 0.4411, 0.6481, 0.6605, 0.8675, 0.6605, 0.8675, 0.4411, 0.6481, 0.4411, 0.8675, 0.4411, 0.8675, 0.6605, 0.6481, 0.6605, 0.6481, 0.4411, 0.8675, 0.4411, 0.8675, 0.6605, 0.6481, 0.6605, 0.6481, 0.4411, 0.6481, 0.6605, 0.8675, 0.6605, 0.8675, 0.4411, 0.6481, 0.4411, 0.6481, 0.6605, 0.8675, 0.6605, 0.8675, 0.4411, 0.6481, 0.4411, 0.8675, 0.4411, 0.8675, 0.6605, 0.6481, 0.6605, 0.6481, 0.4411, 0.8675, 0.4411, 0.8675, 0.6605, 0.6481, 0.6605, 0.6481, 0.4411, 0.8675, 0.4411, 0.8675, 0.6605, 0.6481, 0.6605, 0.6481, 0.4411, 0.8675, 0.4411, 0.8675, 0.6605, 0.6481, 0.6605, 0.6481, 0.4411, 0.8675, 0.4411, 0.8675, 0.6605, 0.6481, 0.6605, 0.6481, 0.4411, 0.8675, 0.4411, 0.8675, 0.6605, 0.6481, 0.6605, 0.6481, 0.4411, 0.8675, 0.4411, 0.8675, 0.6605, 0.6481, 0.6605, 0.6481, 0.4411, 0.6481, 0.6605, 0.8675, 0.6605, 0.8675, 0.4411, 0.6481, 0.4411, 0.6481, 0.6605, 0.8675, 0.6605, 0.8675, 0.4411, 0.6481, 0.4411, 0.8675, 0.4411, 0.8675, 0.6605, 0.6481, 0.6605, 0.6481, 0.4411, 0.6481, 0.6605, 0.8675, 0.6605, 0.8675, 0.4411, 0.6481, 0.4411, 0.6481, 0.6605, 0.8675, 0.6605, 0.8675, 0.4411, 0.6481, 0.4411, 0.8675, 0.4411, 0.8675, 0.6605, 0.6481, 0.6605, 0.6481, 0.4411, 0.8675, 0.4411, 0.8675, 0.6605, 0.6481, 0.6605, 0.6481, 0.4411, 0.6481, 0.6605, 0.8675, 0.6605, 0.8675, 0.4411, 0.6481, 0.4411, 0.8675, 0.4411, 0.8675, 0.6605, 0.6481, 0.6605, 0.6481, 0.4411, 0.8675, 0.4411, 0.8675, 0.6605, 0.6481, 0.6605, 0.6481, 0.4411, 0.8675, 0.4411, 0.8675, 0.6605, 0.6481, 0.6605, 0.6481, 0.4411, 0.8675, 0.4411, 0.8675, 0.6605, 0.6481, 0.6605, 0.6481, 0.4411, 0.6481, 0.6605, 0.8675, 0.6605, 0.8675, 0.4411, 0.6481, 0.4411, 0.8675, 0.4411, 0.8675, 0.6605, 0.6481, 0.6605, 0.6481, 0.4411, 0.8675, 0.4411, 0.8675, 0.6605, 0.6481, 0.6605, 0.6481, 0.4411, 0.6481, 0.6605, 0.8675, 0.6605, 0.8675, 0.4411, 0.6481, 0.4411, 0.6481, 0.6605, 0.8675, 0.6605, 0.8675, 0.4411, 0.6481, 0.4411, 0.8675, 0.4411, 0.8675, 0.6605, 0.6481, 0.6605, 0.6481, 0.4411, 0.8675, 0.4411, 0.8675, 0.6605, 0.6481, 0.6605, 0.6481, 0.4411, 0.8675, 0.4411, 0.8675, 0.6605, 0.6481, 0.6605, 0.6481, 0.4411, 0.8675, 0.4411, 0.8675, 0.6605, 0.6481, 0.6605, 0.6481, 0.4411, 0.8675, 0.4411, 0.8675, 0.6605, 0.6481, 0.6605, 0.6481, 0.4411, 0.8675, 0.4411, 0.8675, 0.6605, 0.6481, 0.6605, 0.6481, 0.4411, 0.8675, 0.4411, 0.8675, 0.6605, 0.6481, 0.6605, 0.6481, 0.4411, 0.8675, 0.4411, 0.8675, 0.6605, 0.6481, 0.6605, 0.6481, 0.4411, 0.6481, 0.6605, 0.8675, 0.6605, 0.8675, 0.4411, 0.6481, 0.4411, 0.6481, 0.6605, 0.8675, 0.6605, 0.8675, 0.4411, 0.6481, 0.4411, 0.8675, 0.4411, 0.8675, 0.6605, 0.6481, 0.6605, 0.6481, 0.4411, 0.8675, 0.4411, 0.8675, 0.6605, 0.6481, 0.6605, 0.6481, 0.4411, 0.8675, 0.4411, 0.8675, 0.6605, 0.6481, 0.6605, 0.6481, 0.4411, 0.6481, 0.6605, 0.8675, 0.6605, 0.8675, 0.4411, 0.6481, 0.4411, 0.6481, 0.6605, 0.8675, 0.6605, 0.8675, 0.4411, 0.6481, 0.4411, 0.8675, 0.4411, 0.8675, 0.6605, 0.6481, 0.6605, 0.6481, 0.4411, 0.8675, 0.4411, 0.8675, 0.6605, 0.6481, 0.6605, 0.6481, 0.4411, 0.8675, 0.4411, 0.8675, 0.6605, 0.6481, 0.6605, 0.6481, 0.4411, 0.8675, 0.4411, 0.8675, 0.6605, 0.6481, 0.6605, 0.6481, 0.4411, 0.8675, 0.4411, 0.8675, 0.6605, 0.6481, 0.6605, 0.6481, 0.4411, 0.8675, 0.4411, 0.8675, 0.6605, 0.6481, 0.6605, 0.6481, 0.4411, 0.8675, 0.4411, 0.8675, 0.6605, 0.6481, 0.6605, 0.6481, 0.4411, 0.8675, 0.4411, 0.8675, 0.6605, 0.6481, 0.6605, 0.6481, 0.4411, 0.8675, 0.4411, 0.8675, 0.6605, 0.6481, 0.6605, 0.6481, 0.4411, 0.8675, 0.4411, 0.8675, 0.6605, 0.6481, 0.6605, 0.6481, 0.4411, 0.8675, 0.4411, 0.8675, 0.6605, 0.6481, 0.6605, 0.6481, 0.4411, 0.8675, 0.4411, 0.8675, 0.6605, 0.6481, 0.6605, 0.6481, 0.4411, 0.8675, 0.4411, 0.8675, 0.6605, 0.6481, 0.6605, 0.6481, 0.4411, 0.6481, 0.6605, 0.8675, 0.6605, 0.8675, 0.4411, 0.6481, 0.4411, 0.6481, 0.6605, 0.8675, 0.6605, 0.8675, 0.4411, 0.6481, 0.4411, 0.6481, 0.6605, 0.8675, 0.6605, 0.8675, 0.4411, 0.6481, 0.4411, 0.6481, 0.6605, 0.8675, 0.6605, 0.8675, 0.4411, 0.6481, 0.4411, 0.8675, 0.4411, 0.8675, 0.6605, 0.6481, 0.6605, 0.6481, 0.4411, 0.8675, 0.4411, 0.8675, 0.6605, 0.6481, 0.6605, 0.6481, 0.4411, 0.8675, 0.4411, 0.8675, 0.6605, 0.6481, 0.6605, 0.6481, 0.4411, 0.8675, 0.4411, 0.8675, 0.6605, 0.6481, 0.6605, 0.6481, 0.4411, 0.8675, 0.4411, 0.8675, 0.6605, 0.6481, 0.6605, 0.6481, 0.4411, 0.8675, 0.4411, 0.8675, 0.6605, 0.6481, 0.6605, 0.6481, 0.4411, 0.8675, 0.4411, 0.8675, 0.6605, 0.6481, 0.6605, 0.6481, 0.4411, 0.8675, 0.4411, 0.8675, 0.6605, 0.6481, 0.6605, 0.6481, 0.4411, 0.8675, 0.4411, 0.8675, 0.6605, 0.6481, 0.6605, 0.6481, 0.4411, 0.8675, 0.4411, 0.8675, 0.6605, 0.6481, 0.6605, 0.6481, 0.4411, 0.8675, 0.4411, 0.8675, 0.6605, 0.6481, 0.6605, 0.6481, 0.4411, 0.8675, 0.4411, 0.8675, 0.6605, 0.6481, 0.6605, 0.6481, 0.4411, 0.8675, 0.4411, 0.8675, 0.6605, 0.6481, 0.6605, 0.6481, 0.4411, 0.8675, 0.4411, 0.8675, 0.6605, 0.6481, 0.6605, 0.6481, 0.4411, 0.8675, 0.4411, 0.8675, 0.6605, 0.6481, 0.6605, 0.6481, 0.4411, 0.8675, 0.4411, 0.8675, 0.6605, 0.6481, 0.6605, 0.6481, 0.4411, 0.8675, 0.4411, 0.8675, 0.6605, 0.6481, 0.6605, 0.6481, 0.4411, 0.8675, 0.4411, 0.8675, 0.6605, 0.6481, 0.6605, 0.6481, 0.4411, 0.8675, 0.4411, 0.8675, 0.6605, 0.6481, 0.6605, 0.6481, 0.4411, 0.8675, 0.4411, 0.8675, 0.6605, 0.6481, 0.6605, 0.6481, 0.4411, 0.8675, 0.4411, 0.8675, 0.6605, 0.6481, 0.6605, 0.6481, 0.4411, 0.8675, 0.4411, 0.8675, 0.6605, 0.6481, 0.6605, 0.6481, 0.4411, 0.8675, 0.4411, 0.8675, 0.6605, 0.6481, 0.6605, 0.6481, 0.4411, 0.8675, 0.4411, 0.8675, 0.6605, 0.6481, 0.6605, 0.6481, 0.4411, 0.8675, 0.4411, 0.8675, 0.6605, 0.6481, 0.6605, 0.6481, 0.4411, 0.8675, 0.4411, 0.8675, 0.6605, 0.6481, 0.6605, 0.6481, 0.4411, 0.8675, 0.4411, 0.8675, 0.6605, 0.6481, 0.6605, 0.6481, 0.4411, 0.8675, 0.4411, 0.8675, 0.6605, 0.6481, 0.6605, 0.6481, 0.4411, 0.8675, 0.4411, 0.8675, 0.6605, 0.6481, 0.6605, 0.6481, 0.4411, 0.8675, 0.4411, 0.8675, 0.6605, 0.6481, 0.6605, 0.6481, 0.4411, 0.8675, 0.4411, 0.8675, 0.6605, 0.6481, 0.6605, 0.6481, 0.4411, 0.8675, 0.4411, 0.8675, 0.6605, 0.6481, 0.6605])
me_pylon_mesh.materials.append(mat_material)
me_pylon_mesh.use_remesh_preserve_volume = False
me_pylon_mesh.use_remesh_preserve_attributes = False
me_pylon_mesh.use_mirror_vertex_groups = False
me_pylon_mesh.update()
me_mount_mesh = bpy.data.meshes.new('Mount.mesh')
me_mount_mesh.from_pydata([(9.45, -15.35, -9.45), (9.45, -15.35, 9.45), (-9.45, -15.35, 9.45), (-9.45, -15.35, -9.45), (6.75, -0.35, -6.75), (6.75, -0.35, 6.75), (-6.75, -0.35, 6.75), (-6.75, -0.35, -6.75), (-5.55, 0.55, 5.55), (-5.25, -0.35, 5.25), (-6.75, -0.35, 5.25), (-6.45, 0.55, 5.55), (-5.55, 0.55, 6.45), (-5.25, -0.35, 6.75), (-6.75, -0.35, 6.75), (-6.45, 0.55, 6.45), (6.45, 0.55, 5.55), (6.75, -0.35, 5.25), (5.25, -0.35, 5.25), (5.55, 0.55, 5.55), (6.45, 0.55, 6.45), (6.75, -0.35, 6.75), (5.25, -0.35, 6.75), (5.55, 0.55, 6.45), (6.45, 0.55, -6.45), (6.75, -0.35, -6.75), (5.25, -0.35, -6.75), (5.55, 0.55, -6.45), (6.45, 0.55, -5.55), (6.75, -0.35, -5.25), (5.25, -0.35, -5.25), (5.55, 0.55, -5.55), (-5.55, 0.55, -6.45), (-5.25, -0.35, -6.75), (-6.75, -0.35, -6.75), (-6.45, 0.55, -6.45), (-5.55, 0.55, -5.55), (-5.25, -0.35, -5.25), (-6.75, -0.35, -5.25), (-6.45, 0.55, -5.55)], [], [(4, 7, 6, 5), (0, 4, 5, 1), (1, 5, 6, 2), (2, 6, 7, 3), (4, 0, 3, 7), (8, 9, 10, 11), (12, 15, 14, 13), (8, 12, 13, 9), (10, 14, 15, 11), (12, 8, 11, 15), (16, 17, 18, 19), (20, 23, 22, 21), (16, 20, 21, 17), (18, 22, 23, 19), (20, 16, 19, 23), (24, 25, 26, 27), (28, 31, 30, 29), (24, 28, 29, 25), (26, 30, 31, 27), (28, 24, 27, 31), (32, 33, 34, 35), (36, 39, 38, 37), (32, 36, 37, 33), (34, 38, 39, 35), (36, 32, 35, 39)])
_uv = me_mount_mesh.uv_layers.new(name='UVMap')
_uv.uv.foreach_set('vector', [0.1694, 0.4116, 0.315, 0.4116, 0.315, 0.5572, 0.1694, 0.5572, 0.1694, 0.4116, 0.315, 0.4116, 0.315, 0.5572, 0.1694, 0.5572, 0.1694, 0.4116, 0.315, 0.4116, 0.315, 0.5572, 0.1694, 0.5572, 0.1694, 0.4116, 0.315, 0.4116, 0.315, 0.5572, 0.1694, 0.5572, 0.1694, 0.4116, 0.315, 0.4116, 0.315, 0.5572, 0.1694, 0.5572, 0.1694, 0.4116, 0.315, 0.4116, 0.315, 0.5572, 0.1694, 0.5572, 0.1694, 0.4116, 0.315, 0.4116, 0.315, 0.5572, 0.1694, 0.5572, 0.1694, 0.4116, 0.315, 0.4116, 0.315, 0.5572, 0.1694, 0.5572, 0.1694, 0.4116, 0.315, 0.4116, 0.315, 0.5572, 0.1694, 0.5572, 0.1694, 0.4116, 0.315, 0.4116, 0.315, 0.5572, 0.1694, 0.5572, 0.1694, 0.4116, 0.315, 0.4116, 0.315, 0.5572, 0.1694, 0.5572, 0.1694, 0.4116, 0.315, 0.4116, 0.315, 0.5572, 0.1694, 0.5572, 0.1694, 0.4116, 0.315, 0.4116, 0.315, 0.5572, 0.1694, 0.5572, 0.1694, 0.4116, 0.315, 0.4116, 0.315, 0.5572, 0.1694, 0.5572, 0.1694, 0.4116, 0.315, 0.4116, 0.315, 0.5572, 0.1694, 0.5572, 0.1694, 0.4116, 0.315, 0.4116, 0.315, 0.5572, 0.1694, 0.5572, 0.1694, 0.4116, 0.315, 0.4116, 0.315, 0.5572, 0.1694, 0.5572, 0.1694, 0.4116, 0.315, 0.4116, 0.315, 0.5572, 0.1694, 0.5572, 0.1694, 0.4116, 0.315, 0.4116, 0.315, 0.5572, 0.1694, 0.5572, 0.1694, 0.4116, 0.315, 0.4116, 0.315, 0.5572, 0.1694, 0.5572, 0.1694, 0.4116, 0.315, 0.4116, 0.315, 0.5572, 0.1694, 0.5572, 0.1694, 0.4116, 0.315, 0.4116, 0.315, 0.5572, 0.1694, 0.5572, 0.1694, 0.4116, 0.315, 0.4116, 0.315, 0.5572, 0.1694, 0.5572, 0.1694, 0.4116, 0.315, 0.4116, 0.315, 0.5572, 0.1694, 0.5572, 0.1694, 0.4116, 0.315, 0.4116, 0.315, 0.5572, 0.1694, 0.5572])
me_mount_mesh.materials.append(mat_material)
me_mount_mesh.use_remesh_preserve_volume = False
me_mount_mesh.use_remesh_preserve_attributes = False
me_mount_mesh.use_mirror_vertex_groups = False
me_mount_mesh.update()

# ---- objects
ob_pylon = bpy.data.objects.new('Pylon', me_pylon_mesh)
ob_mount = bpy.data.objects.new('Mount', me_mount_mesh)

# ---- transforms, parenting, visibility, modifiers, constraints
ob_pylon.location = (0.0, 0.0, 0.0)
ob_pylon.rotation_euler = (1.571, -0.0, 0.0)
ob_pylon.show_transparent = True
ob_pylon.lineart.crease_threshold = 0.0
_m = ob_pylon.modifiers.new('Auto Smooth', 'NODES')
_m.node_group = ng_auto_smooth
_gi = [s.identifier for s in ng_auto_smooth.interface.items_tree if s.item_type == 'SOCKET' and s.in_out == 'INPUT']
_m[_gi[1]] = 0.5236  # Angle
ob_mount.location = (0.0, 0.0, 0.0)
ob_mount.rotation_euler = (1.571, -0.0, 0.0)
ob_mount.show_transparent = True
ob_mount.lineart.crease_threshold = 0.0
_m = ob_mount.modifiers.new('Auto Smooth', 'NODES')
_m.node_group = ng_auto_smooth
_gi = [s.identifier for s in ng_auto_smooth.interface.items_tree if s.item_type == 'SOCKET' and s.in_out == 'INPUT']
_m[_gi[1]] = 0.5236  # Angle

# ---- collection membership
col_collection_1.objects.link(ob_pylon)
col_collection_1.objects.link(ob_mount)

# ---- scene / render settings (as saved in the file)
scene.frame_start = 1; scene.frame_end = 250; scene.frame_set(1)
scene.render.engine = 'BLENDER_EEVEE_NEXT'
scene.render.resolution_percentage = 50
scene.render.dither_intensity = 0.0
scene.cycles.use_denoising = False
scene.cycles.samples = 128
scene.cycles.sampling_pattern = 'TABULATED_SOBOL'
scene.cycles.use_adaptive_sampling = False
scene.cycles.use_light_tree = False
scene.view_settings.view_transform = 'Standard'
bpy.context.view_layer.update()

# ---- added for rendering (the .blend has no active camera and no usable light): camera, sun
cam_auto = bpy.data.cameras.new('AutoCamera')
cam_auto.lens = 50.0
cam_auto.sensor_width = 36.0
cam_auto.clip_end = 1157.35
ob_auto_camera = bpy.data.objects.new('AutoCamera', cam_auto)
scene.collection.objects.link(ob_auto_camera)
ob_auto_camera.location = (65.9463, -79.1356, 70.2821)
ob_auto_camera.rotation_euler = (1.09748, -7.21219e-08, 0.694738)
scene.camera = ob_auto_camera
light_auto_sun = bpy.data.lights.new('AutoSun', 'SUN')
light_auto_sun.energy = 3.0
light_auto_sun.angle = 0.0523599
ob_auto_sun = bpy.data.objects.new('AutoSun', light_auto_sun)
scene.collection.objects.link(ob_auto_sun)
ob_auto_sun.rotation_euler = (0.872665, 0.174533, 0.523599)
bpy.context.view_layer.update()
